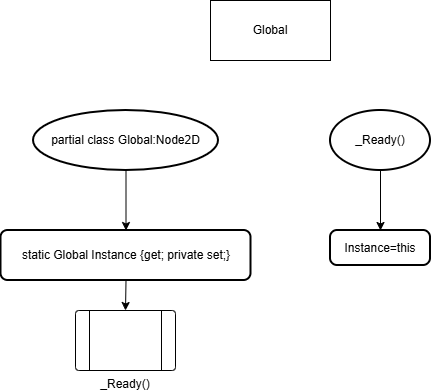

The diagram above was exported from draw.io. Its source (the exported page's mxGraphModel, read from the mxfile embedded in the PNG):
<mxGraphModel dx="1166" dy="750" grid="1" gridSize="10" guides="1" tooltips="1" connect="1" arrows="1" fold="1" page="1" pageScale="1" pageWidth="850" pageHeight="1100" math="0" shadow="0">
  <root>
    <mxCell id="0" />
    <mxCell id="1" parent="0" />
    <mxCell id="JyfqhTz0uN4MJcbHUWPD-1" parent="1" style="rounded=0;whiteSpace=wrap;html=1;" value="Global" vertex="1">
      <mxGeometry height="60" width="120" x="510" y="50" as="geometry" />
    </mxCell>
    <mxCell id="JyfqhTz0uN4MJcbHUWPD-7" edge="1" parent="1" source="JyfqhTz0uN4MJcbHUWPD-2" style="edgeStyle=orthogonalEdgeStyle;rounded=0;orthogonalLoop=1;jettySize=auto;html=1;exitX=0.5;exitY=1;exitDx=0;exitDy=0;exitPerimeter=0;entryX=0.5;entryY=0;entryDx=0;entryDy=0;" target="JyfqhTz0uN4MJcbHUWPD-3">
      <mxGeometry relative="1" as="geometry" />
    </mxCell>
    <mxCell id="JyfqhTz0uN4MJcbHUWPD-2" parent="1" style="strokeWidth=2;html=1;shape=mxgraph.flowchart.start_1;whiteSpace=wrap;" value="partial class Global:Node2D" vertex="1">
      <mxGeometry height="60" width="185" x="333" y="160" as="geometry" />
    </mxCell>
    <mxCell id="JyfqhTz0uN4MJcbHUWPD-8" edge="1" parent="1" source="JyfqhTz0uN4MJcbHUWPD-3" style="edgeStyle=orthogonalEdgeStyle;rounded=0;orthogonalLoop=1;jettySize=auto;html=1;exitX=0.5;exitY=1;exitDx=0;exitDy=0;entryX=0.5;entryY=0;entryDx=0;entryDy=0;" target="JyfqhTz0uN4MJcbHUWPD-5">
      <mxGeometry relative="1" as="geometry" />
    </mxCell>
    <mxCell id="JyfqhTz0uN4MJcbHUWPD-3" parent="1" style="rounded=1;whiteSpace=wrap;html=1;absoluteArcSize=1;arcSize=14;strokeWidth=2;" value="static Global Instance {get; private set;}" vertex="1">
      <mxGeometry height="50" width="250" x="300.5" y="280" as="geometry" />
    </mxCell>
    <mxCell id="JyfqhTz0uN4MJcbHUWPD-5" parent="1" style="verticalLabelPosition=bottom;verticalAlign=top;html=1;shape=process;whiteSpace=wrap;rounded=1;size=0.14;arcSize=6;" value="_Ready()" vertex="1">
      <mxGeometry height="60" width="100" x="375" y="360" as="geometry" />
    </mxCell>
    <mxCell id="JyfqhTz0uN4MJcbHUWPD-10" edge="1" parent="1" source="JyfqhTz0uN4MJcbHUWPD-6" style="edgeStyle=orthogonalEdgeStyle;rounded=0;orthogonalLoop=1;jettySize=auto;html=1;exitX=0.5;exitY=1;exitDx=0;exitDy=0;exitPerimeter=0;entryX=0.5;entryY=0;entryDx=0;entryDy=0;" target="JyfqhTz0uN4MJcbHUWPD-9">
      <mxGeometry relative="1" as="geometry" />
    </mxCell>
    <mxCell id="JyfqhTz0uN4MJcbHUWPD-6" parent="1" style="strokeWidth=2;html=1;shape=mxgraph.flowchart.start_1;whiteSpace=wrap;" value="_Ready()" vertex="1">
      <mxGeometry height="60" width="100" x="630" y="160" as="geometry" />
    </mxCell>
    <mxCell id="JyfqhTz0uN4MJcbHUWPD-9" parent="1" style="rounded=1;whiteSpace=wrap;html=1;absoluteArcSize=1;arcSize=14;strokeWidth=2;" value="Instance=this" vertex="1">
      <mxGeometry height="35" width="100" x="630" y="280" as="geometry" />
    </mxCell>
  </root>
</mxGraphModel>